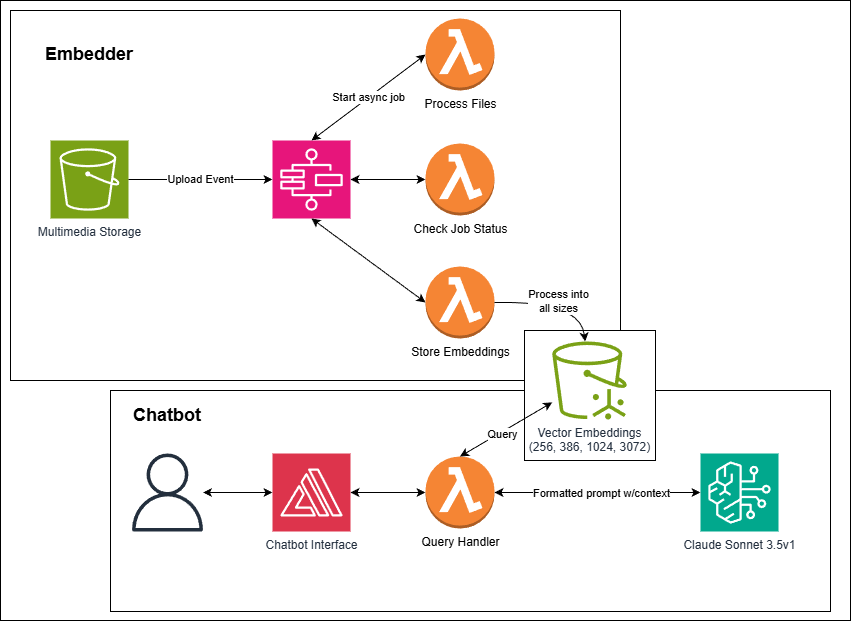

The diagram above was exported from draw.io. Its source (the exported page's mxGraphModel, read from the mxfile embedded in the PNG):
<mxGraphModel dx="1507" dy="715" grid="1" gridSize="10" guides="1" tooltips="1" connect="1" arrows="1" fold="1" page="1" pageScale="1" pageWidth="850" pageHeight="1100" math="0" shadow="0">
  <root>
    <mxCell id="0" />
    <mxCell id="1" parent="0" />
    <mxCell id="Jw8enbxj3_Am04bnO9qy-42" value="" style="rounded=0;whiteSpace=wrap;html=1;fillColor=light-dark(#FFFFFF,#7E7E7E);" vertex="1" parent="1">
      <mxGeometry width="850" height="620" as="geometry" />
    </mxCell>
    <mxCell id="Jw8enbxj3_Am04bnO9qy-13" value="" style="rounded=0;whiteSpace=wrap;html=1;" vertex="1" parent="1">
      <mxGeometry x="110" y="390" width="720" height="221" as="geometry" />
    </mxCell>
    <mxCell id="Jw8enbxj3_Am04bnO9qy-11" value="" style="rounded=0;whiteSpace=wrap;html=1;" vertex="1" parent="1">
      <mxGeometry x="10" y="10" width="610" height="370" as="geometry" />
    </mxCell>
    <mxCell id="Jw8enbxj3_Am04bnO9qy-50" value="" style="rounded=0;whiteSpace=wrap;html=1;" vertex="1" parent="1">
      <mxGeometry x="524" y="330" width="131" height="130" as="geometry" />
    </mxCell>
    <mxCell id="Jw8enbxj3_Am04bnO9qy-5" value="Multimedia Storage" style="sketch=0;points=[[0,0,0],[0.25,0,0],[0.5,0,0],[0.75,0,0],[1,0,0],[0,1,0],[0.25,1,0],[0.5,1,0],[0.75,1,0],[1,1,0],[0,0.25,0],[0,0.5,0],[0,0.75,0],[1,0.25,0],[1,0.5,0],[1,0.75,0]];outlineConnect=0;fontColor=#232F3E;fillColor=#7AA116;strokeColor=#ffffff;dashed=0;verticalLabelPosition=bottom;verticalAlign=top;align=center;html=1;fontSize=12;fontStyle=0;aspect=fixed;shape=mxgraph.aws4.resourceIcon;resIcon=mxgraph.aws4.s3;" vertex="1" parent="1">
      <mxGeometry x="50" y="140" width="78" height="78" as="geometry" />
    </mxCell>
    <mxCell id="Jw8enbxj3_Am04bnO9qy-6" value="" style="sketch=0;points=[[0,0,0],[0.25,0,0],[0.5,0,0],[0.75,0,0],[1,0,0],[0,1,0],[0.25,1,0],[0.5,1,0],[0.75,1,0],[1,1,0],[0,0.25,0],[0,0.5,0],[0,0.75,0],[1,0.25,0],[1,0.5,0],[1,0.75,0]];outlineConnect=0;fontColor=#232F3E;fillColor=#E7157B;strokeColor=#ffffff;dashed=0;verticalLabelPosition=bottom;verticalAlign=top;align=center;html=1;fontSize=12;fontStyle=0;aspect=fixed;shape=mxgraph.aws4.resourceIcon;resIcon=mxgraph.aws4.step_functions;" vertex="1" parent="1">
      <mxGeometry x="272" y="140" width="78" height="78" as="geometry" />
    </mxCell>
    <mxCell id="Jw8enbxj3_Am04bnO9qy-8" value="Process Files" style="outlineConnect=0;dashed=0;verticalLabelPosition=bottom;verticalAlign=top;align=center;html=1;shape=mxgraph.aws3.lambda_function;fillColor=#F58534;gradientColor=none;" vertex="1" parent="1">
      <mxGeometry x="425" y="18" width="69" height="72" as="geometry" />
    </mxCell>
    <mxCell id="Jw8enbxj3_Am04bnO9qy-9" value="Check Job Status" style="outlineConnect=0;dashed=0;verticalLabelPosition=bottom;verticalAlign=top;align=center;html=1;shape=mxgraph.aws3.lambda_function;fillColor=#F58534;gradientColor=none;" vertex="1" parent="1">
      <mxGeometry x="425" y="143" width="69" height="72" as="geometry" />
    </mxCell>
    <mxCell id="Jw8enbxj3_Am04bnO9qy-14" value="Store Embeddings" style="outlineConnect=0;dashed=0;verticalLabelPosition=bottom;verticalAlign=top;align=center;html=1;shape=mxgraph.aws3.lambda_function;fillColor=#F58534;gradientColor=none;" vertex="1" parent="1">
      <mxGeometry x="425" y="266" width="69" height="72" as="geometry" />
    </mxCell>
    <mxCell id="Jw8enbxj3_Am04bnO9qy-21" value="&lt;h2&gt;Chatbot&lt;/h2&gt;" style="text;html=1;whiteSpace=wrap;strokeColor=none;fillColor=none;align=center;verticalAlign=middle;rounded=0;" vertex="1" parent="1">
      <mxGeometry x="137" y="400" width="60" height="30" as="geometry" />
    </mxCell>
    <mxCell id="Jw8enbxj3_Am04bnO9qy-20" value="Vector Embeddings&lt;div&gt;(256, 386, 1024, 3072)&lt;/div&gt;" style="sketch=0;outlineConnect=0;fontColor=#232F3E;gradientColor=none;fillColor=#7AA116;strokeColor=none;dashed=0;verticalLabelPosition=bottom;verticalAlign=top;align=center;html=1;fontSize=12;fontStyle=0;aspect=fixed;pointerEvents=1;shape=mxgraph.aws4.s3_vectors;" vertex="1" parent="1">
      <mxGeometry x="550" y="341" width="78" height="78" as="geometry" />
    </mxCell>
    <mxCell id="Jw8enbxj3_Am04bnO9qy-25" value="&lt;h2&gt;Embedder&lt;/h2&gt;" style="text;html=1;whiteSpace=wrap;strokeColor=none;fillColor=none;align=center;verticalAlign=middle;rounded=0;" vertex="1" parent="1">
      <mxGeometry x="59" y="39" width="60" height="30" as="geometry" />
    </mxCell>
    <mxCell id="Jw8enbxj3_Am04bnO9qy-28" value="Process into&lt;br&gt;all sizes" style="curved=1;endArrow=classic;html=1;rounded=0;exitX=1;exitY=0.5;exitDx=0;exitDy=0;exitPerimeter=0;" edge="1" parent="1" source="Jw8enbxj3_Am04bnO9qy-14" target="Jw8enbxj3_Am04bnO9qy-20">
      <mxGeometry width="50" height="50" relative="1" as="geometry">
        <mxPoint x="550" y="380" as="sourcePoint" />
        <mxPoint x="600" y="330" as="targetPoint" />
        <Array as="points">
          <mxPoint x="580" y="300" />
        </Array>
      </mxGeometry>
    </mxCell>
    <mxCell id="Jw8enbxj3_Am04bnO9qy-29" value="Query Handler" style="outlineConnect=0;dashed=0;verticalLabelPosition=bottom;verticalAlign=top;align=center;html=1;shape=mxgraph.aws3.lambda_function;fillColor=#F58534;gradientColor=none;" vertex="1" parent="1">
      <mxGeometry x="425" y="456" width="69" height="72" as="geometry" />
    </mxCell>
    <mxCell id="Jw8enbxj3_Am04bnO9qy-30" value="Chatbot Interface" style="sketch=0;points=[[0,0,0],[0.25,0,0],[0.5,0,0],[0.75,0,0],[1,0,0],[0,1,0],[0.25,1,0],[0.5,1,0],[0.75,1,0],[1,1,0],[0,0.25,0],[0,0.5,0],[0,0.75,0],[1,0.25,0],[1,0.5,0],[1,0.75,0]];outlineConnect=0;fontColor=#232F3E;fillColor=#DD344C;strokeColor=#ffffff;dashed=0;verticalLabelPosition=bottom;verticalAlign=top;align=center;html=1;fontSize=12;fontStyle=0;aspect=fixed;shape=mxgraph.aws4.resourceIcon;resIcon=mxgraph.aws4.amplify;" vertex="1" parent="1">
      <mxGeometry x="272" y="453" width="78" height="78" as="geometry" />
    </mxCell>
    <mxCell id="Jw8enbxj3_Am04bnO9qy-31" value="" style="sketch=0;outlineConnect=0;fontColor=#232F3E;gradientColor=none;fillColor=#232F3D;strokeColor=none;dashed=0;verticalLabelPosition=bottom;verticalAlign=top;align=center;html=1;fontSize=12;fontStyle=0;aspect=fixed;pointerEvents=1;shape=mxgraph.aws4.user;" vertex="1" parent="1">
      <mxGeometry x="128" y="453" width="78" height="78" as="geometry" />
    </mxCell>
    <mxCell id="Jw8enbxj3_Am04bnO9qy-32" value="Claude Sonnet 3.5v1" style="sketch=0;points=[[0,0,0],[0.25,0,0],[0.5,0,0],[0.75,0,0],[1,0,0],[0,1,0],[0.25,1,0],[0.5,1,0],[0.75,1,0],[1,1,0],[0,0.25,0],[0,0.5,0],[0,0.75,0],[1,0.25,0],[1,0.5,0],[1,0.75,0]];outlineConnect=0;fontColor=#232F3E;fillColor=#01A88D;strokeColor=#ffffff;dashed=0;verticalLabelPosition=bottom;verticalAlign=top;align=center;html=1;fontSize=12;fontStyle=0;aspect=fixed;shape=mxgraph.aws4.resourceIcon;resIcon=mxgraph.aws4.bedrock;" vertex="1" parent="1">
      <mxGeometry x="700" y="453" width="78" height="78" as="geometry" />
    </mxCell>
    <mxCell id="Jw8enbxj3_Am04bnO9qy-33" value="Upload Event" style="endArrow=classic;html=1;rounded=0;exitX=1;exitY=0.5;exitDx=0;exitDy=0;exitPerimeter=0;entryX=0;entryY=0.5;entryDx=0;entryDy=0;entryPerimeter=0;" edge="1" parent="1" source="Jw8enbxj3_Am04bnO9qy-5" target="Jw8enbxj3_Am04bnO9qy-6">
      <mxGeometry width="50" height="50" relative="1" as="geometry">
        <mxPoint x="160" y="130" as="sourcePoint" />
        <mxPoint x="210" y="80" as="targetPoint" />
      </mxGeometry>
    </mxCell>
    <mxCell id="Jw8enbxj3_Am04bnO9qy-35" value="Start async job" style="endArrow=classic;startArrow=classic;html=1;rounded=0;exitX=0.5;exitY=0;exitDx=0;exitDy=0;exitPerimeter=0;entryX=0;entryY=0.5;entryDx=0;entryDy=0;entryPerimeter=0;" edge="1" parent="1" source="Jw8enbxj3_Am04bnO9qy-6" target="Jw8enbxj3_Am04bnO9qy-8">
      <mxGeometry width="50" height="50" relative="1" as="geometry">
        <mxPoint x="360" y="120" as="sourcePoint" />
        <mxPoint x="410" y="70" as="targetPoint" />
      </mxGeometry>
    </mxCell>
    <mxCell id="Jw8enbxj3_Am04bnO9qy-36" value="" style="endArrow=classic;startArrow=classic;html=1;rounded=0;exitX=1;exitY=0.5;exitDx=0;exitDy=0;exitPerimeter=0;entryX=0;entryY=0.5;entryDx=0;entryDy=0;entryPerimeter=0;" edge="1" parent="1" source="Jw8enbxj3_Am04bnO9qy-6" target="Jw8enbxj3_Am04bnO9qy-9">
      <mxGeometry width="50" height="50" relative="1" as="geometry">
        <mxPoint x="520" y="350" as="sourcePoint" />
        <mxPoint x="570" y="300" as="targetPoint" />
      </mxGeometry>
    </mxCell>
    <mxCell id="Jw8enbxj3_Am04bnO9qy-37" value="" style="endArrow=classic;startArrow=classic;html=1;rounded=0;exitX=0.5;exitY=1;exitDx=0;exitDy=0;exitPerimeter=0;entryX=0;entryY=0.5;entryDx=0;entryDy=0;entryPerimeter=0;" edge="1" parent="1" source="Jw8enbxj3_Am04bnO9qy-6" target="Jw8enbxj3_Am04bnO9qy-14">
      <mxGeometry width="50" height="50" relative="1" as="geometry">
        <mxPoint x="520" y="350" as="sourcePoint" />
        <mxPoint x="570" y="300" as="targetPoint" />
      </mxGeometry>
    </mxCell>
    <mxCell id="Jw8enbxj3_Am04bnO9qy-38" value="" style="endArrow=classic;startArrow=classic;html=1;rounded=0;entryX=0;entryY=0.5;entryDx=0;entryDy=0;entryPerimeter=0;" edge="1" parent="1" source="Jw8enbxj3_Am04bnO9qy-30" target="Jw8enbxj3_Am04bnO9qy-29">
      <mxGeometry width="50" height="50" relative="1" as="geometry">
        <mxPoint x="520" y="350" as="sourcePoint" />
        <mxPoint x="570" y="300" as="targetPoint" />
      </mxGeometry>
    </mxCell>
    <mxCell id="Jw8enbxj3_Am04bnO9qy-39" value="" style="endArrow=classic;startArrow=classic;html=1;rounded=0;exitX=1;exitY=0.5;exitDx=0;exitDy=0;exitPerimeter=0;" edge="1" parent="1" source="Jw8enbxj3_Am04bnO9qy-29" target="Jw8enbxj3_Am04bnO9qy-32">
      <mxGeometry width="50" height="50" relative="1" as="geometry">
        <mxPoint x="520" y="350" as="sourcePoint" />
        <mxPoint x="570" y="300" as="targetPoint" />
      </mxGeometry>
    </mxCell>
    <mxCell id="Jw8enbxj3_Am04bnO9qy-43" value="Formatted prompt w/context" style="edgeLabel;html=1;align=center;verticalAlign=middle;resizable=0;points=[];" vertex="1" connectable="0" parent="Jw8enbxj3_Am04bnO9qy-39">
      <mxGeometry x="-0.2369" relative="1" as="geometry">
        <mxPoint x="27" as="offset" />
      </mxGeometry>
    </mxCell>
    <mxCell id="Jw8enbxj3_Am04bnO9qy-40" value="" style="endArrow=classic;startArrow=classic;html=1;rounded=0;exitX=0.5;exitY=0;exitDx=0;exitDy=0;exitPerimeter=0;" edge="1" parent="1" source="Jw8enbxj3_Am04bnO9qy-29" target="Jw8enbxj3_Am04bnO9qy-20">
      <mxGeometry width="50" height="50" relative="1" as="geometry">
        <mxPoint x="520" y="350" as="sourcePoint" />
        <mxPoint x="570" y="300" as="targetPoint" />
      </mxGeometry>
    </mxCell>
    <mxCell id="Jw8enbxj3_Am04bnO9qy-44" value="Query" style="edgeLabel;html=1;align=center;verticalAlign=middle;resizable=0;points=[];" vertex="1" connectable="0" parent="Jw8enbxj3_Am04bnO9qy-40">
      <mxGeometry x="-0.1268" y="-2" relative="1" as="geometry">
        <mxPoint as="offset" />
      </mxGeometry>
    </mxCell>
    <mxCell id="Jw8enbxj3_Am04bnO9qy-41" value="" style="endArrow=classic;startArrow=classic;html=1;rounded=0;" edge="1" parent="1" source="Jw8enbxj3_Am04bnO9qy-31" target="Jw8enbxj3_Am04bnO9qy-30">
      <mxGeometry width="50" height="50" relative="1" as="geometry">
        <mxPoint x="206" y="520" as="sourcePoint" />
        <mxPoint x="256" y="470" as="targetPoint" />
      </mxGeometry>
    </mxCell>
  </root>
</mxGraphModel>